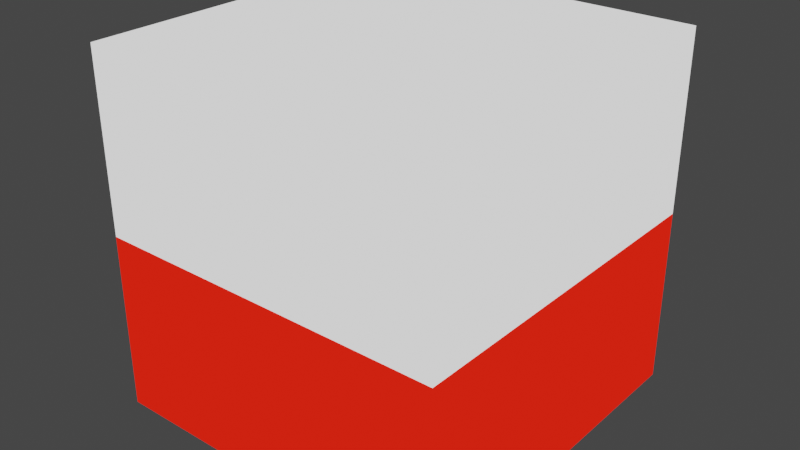 # Source: bobber.blend  (saved by Blender 2.83.20; exported with 4.5.12 LTS)
import bpy
from mathutils import Matrix  # noqa: F401  (used for matrix-valued properties, if any)

bpy.ops.wm.read_factory_settings(use_empty=True)
scene = bpy.context.scene
scene.name = 'Scene'

# ---- collections
col_collection = bpy.data.collections.new('Collection'); scene.collection.children.link(col_collection)

# ---- materials (node trees are filled in below, after node groups)
mat_mat_bobber_top = bpy.data.materials.new('mat_bobber_top')
mat_mat_bobber_top.alpha_threshold = 0.0
mat_mat_bobber_top.use_transparent_shadow = False
mat_mat_bobber_top.line_color = (0.0, 0.0, 0.0, 1.0)
mat_mat_bobber_bottom = bpy.data.materials.new('mat_bobber_bottom')
mat_mat_bobber_bottom.use_transparent_shadow = False

# ---- material node trees
mat_mat_bobber_top.use_nodes = True; mat_mat_bobber_top.node_tree.nodes.clear()
_N = mat_mat_bobber_top.node_tree.nodes; _L = mat_mat_bobber_top.node_tree.links
n0 = _N.new('ShaderNodeOutputMaterial'); n0.name = 'Material Output'; n0.location = (300, 300)
n1 = _N.new('ShaderNodeEmission'); n1.name = 'Emission'; n1.location = (10, 300)
_L.new(n1.outputs[0], n0.inputs[0])
n0.is_active_output = True
mat_mat_bobber_bottom.use_nodes = True; mat_mat_bobber_bottom.node_tree.nodes.clear()
_N = mat_mat_bobber_bottom.node_tree.nodes; _L = mat_mat_bobber_bottom.node_tree.links
n0 = _N.new('ShaderNodeOutputMaterial'); n0.name = 'Material Output'; n0.location = (300, 300)
n1 = _N.new('ShaderNodeEmission'); n1.name = 'Emission'; n1.location = (10, 300)
n1.inputs[0].default_value = (1.0, 0.01493, 0.005346, 1.0)
_L.new(n1.outputs[0], n0.inputs[0])
n0.is_active_output = True

# ---- world
world_world = bpy.data.worlds.new('World'); scene.world = world_world
world_world.use_nodes = True; world_world.node_tree.nodes.clear()
_N = world_world.node_tree.nodes; _L = world_world.node_tree.links
n0 = _N.new('ShaderNodeOutputWorld'); n0.name = 'World Output'; n0.location = (300, 300)
n1 = _N.new('ShaderNodeBackground'); n1.name = 'Background'; n1.location = (10, 300)
n1.inputs[0].default_value = (0.05088, 0.05088, 0.05088, 1.0)
_L.new(n1.outputs[0], n0.inputs[0])
n0.is_active_output = True
world_world.color = (0.05088, 0.05088, 0.05088)
world_world.use_sun_shadow = False
world_world.sun_shadow_jitter_overblur = 0.0

# ---- meshes
me_cube_001 = bpy.data.meshes.new('Cube.001')
me_cube_001.from_pydata([(-0.0625, -0.0625, -0.0625), (-0.0625, -0.0625, 0.0625), (-0.0625, 0.0625, -0.0625), (-0.0625, 0.0625, 0.0625), (0.0625, -0.0625, -0.0625), (0.0625, -0.0625, 0.0625), (0.0625, 0.0625, -0.0625), (0.0625, 0.0625, 0.0625), (-0.0625, -0.0625, 0.0), (-0.0625, 0.0625, 0.0), (0.0625, 0.0625, 0.0), (0.0625, -0.0625, 0.0)], [], [(8, 1, 3, 9), (9, 3, 7, 10), (10, 7, 5, 11), (11, 5, 1, 8), (2, 6, 4, 0), (7, 3, 1, 5), (4, 11, 8, 0), (6, 10, 11, 4), (2, 9, 10, 6), (0, 8, 9, 2)])
me_cube_001.polygons.foreach_set('material_index', [0, 0, 0, 0, 1, 0, 1, 1, 1, 1])
_uv = me_cube_001.uv_layers.new(name='UVMap')
_uv.uv.foreach_set('vector', [0.5, 0.0, 0.625, 0.0, 0.625, 0.25, 0.5, 0.25, 0.5, 0.25, 0.625, 0.25, 0.625, 0.5, 0.5, 0.5, 0.5, 0.5, 0.625, 0.5, 0.625, 0.75, 0.5, 0.75, 0.5, 0.75, 0.625, 0.75, 0.625, 1.0, 0.5, 1.0, 0.125, 0.5, 0.375, 0.5, 0.375, 0.75, 0.125, 0.75, 0.625, 0.5, 0.875, 0.5, 0.875, 0.75, 0.625, 0.75, 0.375, 0.75, 0.5, 0.75, 0.5, 1.0, 0.375, 1.0, 0.375, 0.5, 0.5, 0.5, 0.5, 0.75, 0.375, 0.75, 0.375, 0.25, 0.5, 0.25, 0.5, 0.5, 0.375, 0.5, 0.375, 0.0, 0.5, 0.0, 0.5, 0.25, 0.375, 0.25])
me_cube_001.materials.append(mat_mat_bobber_top)
me_cube_001.materials.append(mat_mat_bobber_bottom)
me_cube_001.use_remesh_fix_poles = True
me_cube_001.use_remesh_preserve_attributes = False
me_cube_001.use_mirror_vertex_groups = False
me_cube_001.update()

# ---- objects
ob_bobber = bpy.data.objects.new('Bobber', me_cube_001)

# ---- transforms, parenting, visibility, modifiers, constraints
ob_bobber.location = (0.0, 0.0, 0.0)
ob_bobber.lineart.crease_threshold = 0.0

# ---- collection membership
col_collection.objects.link(ob_bobber)

# ---- scene / render settings (as saved in the file)
scene.frame_start = 1; scene.frame_end = 250; scene.frame_set(1)
scene.render.engine = 'BLENDER_EEVEE_NEXT'
scene.cycles.use_denoising = False
scene.cycles.samples = 128
scene.cycles.sampling_pattern = 'TABULATED_SOBOL'
scene.cycles.use_adaptive_sampling = False
scene.cycles.use_light_tree = False
scene.view_settings.view_transform = 'Filmic'
bpy.context.view_layer.update()

# ---- added for rendering (the .blend has no active camera): camera
cam_auto = bpy.data.cameras.new('AutoCamera')
cam_auto.lens = 50.0
cam_auto.sensor_width = 36.0
cam_auto.clip_end = 1000.0
ob_auto_camera = bpy.data.objects.new('AutoCamera', cam_auto)
scene.collection.objects.link(ob_auto_camera)
ob_auto_camera.location = (0.200317, -0.24038, 0.160254)
ob_auto_camera.rotation_euler = (1.09748, -7.21219e-08, 0.694738)
scene.camera = ob_auto_camera
bpy.context.view_layer.update()
